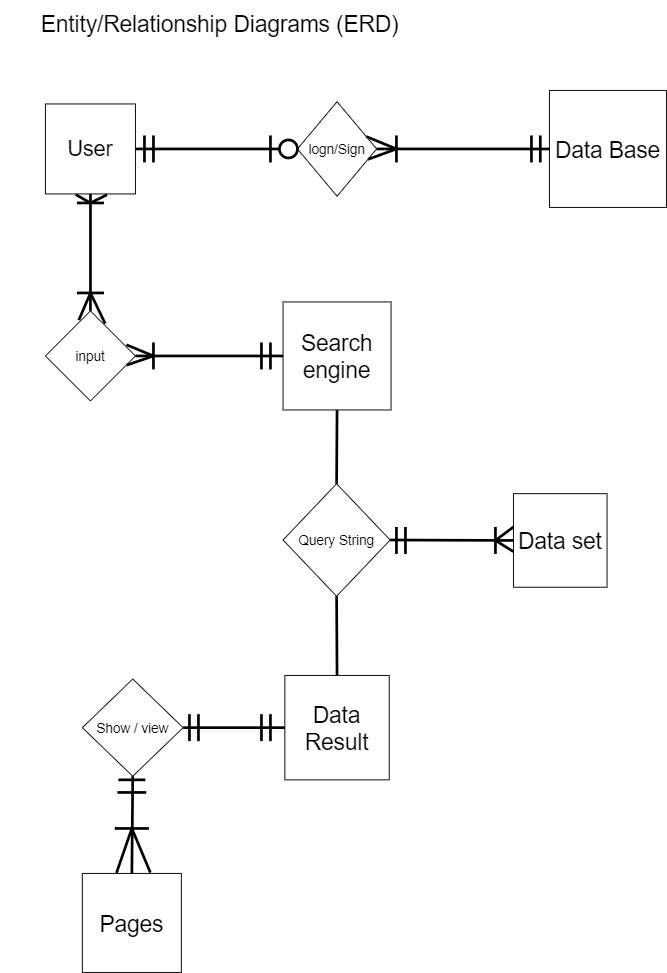

The diagram above was exported from draw.io. Its source (the exported page's mxGraphModel, read from the mxfile embedded in the PNG):
<mxGraphModel dx="2966" dy="4169" grid="1" gridSize="10" guides="1" tooltips="1" connect="1" arrows="1" fold="1" page="1" pageScale="1" pageWidth="850" pageHeight="1100" math="0" shadow="0">
  <root>
    <mxCell id="0" />
    <mxCell id="1" parent="0" />
    <mxCell id="Ruksxdd-VU-bTUppIl83-1" value="User" style="whiteSpace=wrap;html=1;aspect=fixed;fontSize=24;" vertex="1" parent="1">
      <mxGeometry x="70" y="-2075" width="100" height="100" as="geometry" />
    </mxCell>
    <mxCell id="Ruksxdd-VU-bTUppIl83-2" value="input" style="rhombus;whiteSpace=wrap;html=1;fontSize=15;" vertex="1" parent="1">
      <mxGeometry x="70" y="-1845" width="100" height="100" as="geometry" />
    </mxCell>
    <mxCell id="Ruksxdd-VU-bTUppIl83-3" value="logn/Sign" style="rhombus;whiteSpace=wrap;html=1;fontSize=15;" vertex="1" parent="1">
      <mxGeometry x="350" y="-2077.5" width="88" height="105" as="geometry" />
    </mxCell>
    <mxCell id="Ruksxdd-VU-bTUppIl83-4" value="Data Base" style="whiteSpace=wrap;html=1;aspect=fixed;fontSize=25;" vertex="1" parent="1">
      <mxGeometry x="630" y="-2090" width="130" height="130" as="geometry" />
    </mxCell>
    <mxCell id="Ruksxdd-VU-bTUppIl83-5" value="Pages" style="whiteSpace=wrap;html=1;aspect=fixed;fontSize=25;" vertex="1" parent="1">
      <mxGeometry x="111" y="-1220" width="110" height="110" as="geometry" />
    </mxCell>
    <mxCell id="Ruksxdd-VU-bTUppIl83-6" value="Query String" style="rhombus;whiteSpace=wrap;html=1;fontSize=15;" vertex="1" parent="1">
      <mxGeometry x="334" y="-1653" width="119" height="125" as="geometry" />
    </mxCell>
    <mxCell id="Ruksxdd-VU-bTUppIl83-7" value="Search engine" style="whiteSpace=wrap;html=1;aspect=fixed;fontSize=25;" vertex="1" parent="1">
      <mxGeometry x="334" y="-1855" width="120" height="120" as="geometry" />
    </mxCell>
    <mxCell id="Ruksxdd-VU-bTUppIl83-8" value="Data set" style="whiteSpace=wrap;html=1;aspect=fixed;fontSize=25;" vertex="1" parent="1">
      <mxGeometry x="590" y="-1642" width="104" height="104" as="geometry" />
    </mxCell>
    <mxCell id="Ruksxdd-VU-bTUppIl83-9" value="Show / view" style="rhombus;whiteSpace=wrap;html=1;fontSize=15;" vertex="1" parent="1">
      <mxGeometry x="111" y="-1436" width="112" height="108" as="geometry" />
    </mxCell>
    <mxCell id="Ruksxdd-VU-bTUppIl83-10" value="Data Result" style="whiteSpace=wrap;html=1;aspect=fixed;fontSize=25;" vertex="1" parent="1">
      <mxGeometry x="336" y="-1440" width="116" height="116" as="geometry" />
    </mxCell>
    <mxCell id="Ruksxdd-VU-bTUppIl83-11" value="" style="endArrow=none;html=1;rounded=0;fontSize=15;entryX=0;entryY=0.5;entryDx=0;entryDy=0;exitX=1;exitY=0.5;exitDx=0;exitDy=0;startArrow=none;" edge="1" parent="1" source="Ruksxdd-VU-bTUppIl83-29" target="Ruksxdd-VU-bTUppIl83-3">
      <mxGeometry width="50" height="50" relative="1" as="geometry">
        <mxPoint x="220" y="-2045" as="sourcePoint" />
        <mxPoint x="280" y="-2085" as="targetPoint" />
      </mxGeometry>
    </mxCell>
    <mxCell id="Ruksxdd-VU-bTUppIl83-12" value="" style="endArrow=none;html=1;rounded=0;fontSize=15;exitX=0.684;exitY=1.009;exitDx=0;exitDy=0;exitPerimeter=0;strokeWidth=3;" edge="1" parent="1" source="Ruksxdd-VU-bTUppIl83-1">
      <mxGeometry width="50" height="50" relative="1" as="geometry">
        <mxPoint x="140" y="-1972.5" as="sourcePoint" />
        <mxPoint x="120" y="-1965" as="targetPoint" />
      </mxGeometry>
    </mxCell>
    <mxCell id="Ruksxdd-VU-bTUppIl83-13" value="" style="endArrow=none;html=1;rounded=0;fontSize=15;strokeWidth=3;" edge="1" parent="1">
      <mxGeometry width="50" height="50" relative="1" as="geometry">
        <mxPoint x="320" y="-2010" as="sourcePoint" />
        <mxPoint x="320" y="-2040" as="targetPoint" />
      </mxGeometry>
    </mxCell>
    <mxCell id="Ruksxdd-VU-bTUppIl83-14" value="" style="endArrow=none;html=1;rounded=0;fontSize=15;strokeWidth=3;" edge="1" parent="1">
      <mxGeometry width="50" height="50" relative="1" as="geometry">
        <mxPoint x="190" y="-2010" as="sourcePoint" />
        <mxPoint x="190" y="-2040" as="targetPoint" />
      </mxGeometry>
    </mxCell>
    <mxCell id="Ruksxdd-VU-bTUppIl83-15" value="" style="endArrow=none;html=1;rounded=0;fontSize=15;strokeWidth=3;" edge="1" parent="1">
      <mxGeometry width="50" height="50" relative="1" as="geometry">
        <mxPoint x="135" y="-1965" as="sourcePoint" />
        <mxPoint x="105" y="-1965" as="targetPoint" />
        <Array as="points" />
      </mxGeometry>
    </mxCell>
    <mxCell id="Ruksxdd-VU-bTUppIl83-16" value="" style="endArrow=none;html=1;rounded=0;fontSize=15;strokeWidth=3;" edge="1" parent="1">
      <mxGeometry width="50" height="50" relative="1" as="geometry">
        <mxPoint x="135" y="-1865" as="sourcePoint" />
        <mxPoint x="105" y="-1865" as="targetPoint" />
      </mxGeometry>
    </mxCell>
    <mxCell id="Ruksxdd-VU-bTUppIl83-18" value="" style="endArrow=none;html=1;rounded=0;fontSize=15;exitX=0.664;exitY=0.141;exitDx=0;exitDy=0;exitPerimeter=0;strokeWidth=3;" edge="1" parent="1" source="Ruksxdd-VU-bTUppIl83-2">
      <mxGeometry width="50" height="50" relative="1" as="geometry">
        <mxPoint x="150" y="-1835" as="sourcePoint" />
        <mxPoint x="120" y="-1865" as="targetPoint" />
      </mxGeometry>
    </mxCell>
    <mxCell id="Ruksxdd-VU-bTUppIl83-19" value="" style="endArrow=none;html=1;rounded=0;fontSize=15;strokeWidth=3;" edge="1" parent="1">
      <mxGeometry width="50" height="50" relative="1" as="geometry">
        <mxPoint x="190" y="-1780" as="sourcePoint" />
        <mxPoint x="190" y="-1810" as="targetPoint" />
      </mxGeometry>
    </mxCell>
    <mxCell id="Ruksxdd-VU-bTUppIl83-20" value="" style="endArrow=none;html=1;rounded=0;fontSize=15;strokeWidth=3;exitX=0.371;exitY=0.101;exitDx=0;exitDy=0;exitPerimeter=0;" edge="1" parent="1" source="Ruksxdd-VU-bTUppIl83-2">
      <mxGeometry width="50" height="50" relative="1" as="geometry">
        <mxPoint x="110" y="-1840" as="sourcePoint" />
        <mxPoint x="120" y="-1865" as="targetPoint" />
      </mxGeometry>
    </mxCell>
    <mxCell id="Ruksxdd-VU-bTUppIl83-21" value="" style="endArrow=none;html=1;rounded=0;fontSize=15;strokeWidth=3;" edge="1" parent="1">
      <mxGeometry width="50" height="50" relative="1" as="geometry">
        <mxPoint x="320" y="-1780" as="sourcePoint" />
        <mxPoint x="320" y="-1810" as="targetPoint" />
      </mxGeometry>
    </mxCell>
    <mxCell id="Ruksxdd-VU-bTUppIl83-22" value="" style="endArrow=none;html=1;rounded=0;fontSize=15;strokeWidth=3;" edge="1" parent="1">
      <mxGeometry width="50" height="50" relative="1" as="geometry">
        <mxPoint x="310" y="-1780" as="sourcePoint" />
        <mxPoint x="310" y="-1810" as="targetPoint" />
      </mxGeometry>
    </mxCell>
    <mxCell id="Ruksxdd-VU-bTUppIl83-23" value="" style="endArrow=none;html=1;rounded=0;fontSize=15;strokeWidth=3;" edge="1" parent="1">
      <mxGeometry width="50" height="50" relative="1" as="geometry">
        <mxPoint x="460" y="-2010" as="sourcePoint" />
        <mxPoint x="460" y="-2040" as="targetPoint" />
      </mxGeometry>
    </mxCell>
    <mxCell id="Ruksxdd-VU-bTUppIl83-24" value="" style="endArrow=none;html=1;rounded=0;fontSize=15;strokeWidth=3;" edge="1" parent="1">
      <mxGeometry width="50" height="50" relative="1" as="geometry">
        <mxPoint x="619.83" y="-2010" as="sourcePoint" />
        <mxPoint x="619.83" y="-2040" as="targetPoint" />
      </mxGeometry>
    </mxCell>
    <mxCell id="Ruksxdd-VU-bTUppIl83-25" value="" style="endArrow=none;html=1;rounded=0;fontSize=15;strokeWidth=3;" edge="1" parent="1">
      <mxGeometry width="50" height="50" relative="1" as="geometry">
        <mxPoint x="180" y="-2010" as="sourcePoint" />
        <mxPoint x="180" y="-2040" as="targetPoint" />
      </mxGeometry>
    </mxCell>
    <mxCell id="Ruksxdd-VU-bTUppIl83-26" value="" style="endArrow=none;html=1;rounded=0;fontSize=15;entryX=0.891;entryY=0.61;entryDx=0;entryDy=0;entryPerimeter=0;strokeWidth=3;" edge="1" parent="1" target="Ruksxdd-VU-bTUppIl83-3">
      <mxGeometry width="50" height="50" relative="1" as="geometry">
        <mxPoint x="460" y="-2025" as="sourcePoint" />
        <mxPoint x="490" y="-1990" as="targetPoint" />
      </mxGeometry>
    </mxCell>
    <mxCell id="Ruksxdd-VU-bTUppIl83-27" value="" style="endArrow=none;html=1;rounded=0;fontSize=15;strokeWidth=3;" edge="1" parent="1">
      <mxGeometry width="50" height="50" relative="1" as="geometry">
        <mxPoint x="610" y="-2010" as="sourcePoint" />
        <mxPoint x="610" y="-2040" as="targetPoint" />
      </mxGeometry>
    </mxCell>
    <mxCell id="Ruksxdd-VU-bTUppIl83-28" value="" style="endArrow=none;html=1;rounded=0;fontSize=15;entryX=0.87;entryY=0.369;entryDx=0;entryDy=0;entryPerimeter=0;strokeWidth=3;" edge="1" parent="1" target="Ruksxdd-VU-bTUppIl83-3">
      <mxGeometry width="50" height="50" relative="1" as="geometry">
        <mxPoint x="460" y="-2025" as="sourcePoint" />
        <mxPoint x="438" y="-2105" as="targetPoint" />
      </mxGeometry>
    </mxCell>
    <mxCell id="Ruksxdd-VU-bTUppIl83-29" value="" style="ellipse;whiteSpace=wrap;html=1;fontSize=15;strokeWidth=3;" vertex="1" parent="1">
      <mxGeometry x="330" y="-2035" width="20" height="20" as="geometry" />
    </mxCell>
    <mxCell id="Ruksxdd-VU-bTUppIl83-30" value="" style="endArrow=none;html=1;rounded=0;fontSize=15;entryX=0;entryY=0.5;entryDx=0;entryDy=0;exitX=1;exitY=0.5;exitDx=0;exitDy=0;strokeWidth=3;" edge="1" parent="1" source="Ruksxdd-VU-bTUppIl83-1" target="Ruksxdd-VU-bTUppIl83-29">
      <mxGeometry width="50" height="50" relative="1" as="geometry">
        <mxPoint x="170" y="-2025" as="sourcePoint" />
        <mxPoint x="350" y="-2025" as="targetPoint" />
      </mxGeometry>
    </mxCell>
    <mxCell id="Ruksxdd-VU-bTUppIl83-31" value="" style="endArrow=none;html=1;rounded=0;fontSize=15;entryX=0;entryY=0.5;entryDx=0;entryDy=0;exitX=1;exitY=0.5;exitDx=0;exitDy=0;strokeWidth=3;" edge="1" parent="1" source="Ruksxdd-VU-bTUppIl83-3" target="Ruksxdd-VU-bTUppIl83-4">
      <mxGeometry width="50" height="50" relative="1" as="geometry">
        <mxPoint x="370" y="-2095" as="sourcePoint" />
        <mxPoint x="420" y="-2145" as="targetPoint" />
      </mxGeometry>
    </mxCell>
    <mxCell id="Ruksxdd-VU-bTUppIl83-37" value="" style="endArrow=none;html=1;rounded=0;fontSize=15;entryX=0.5;entryY=1;entryDx=0;entryDy=0;exitX=0.5;exitY=0;exitDx=0;exitDy=0;strokeWidth=3;" edge="1" parent="1" source="Ruksxdd-VU-bTUppIl83-2" target="Ruksxdd-VU-bTUppIl83-1">
      <mxGeometry width="50" height="50" relative="1" as="geometry">
        <mxPoint x="90" y="-1895" as="sourcePoint" />
        <mxPoint x="140" y="-1945" as="targetPoint" />
      </mxGeometry>
    </mxCell>
    <mxCell id="Ruksxdd-VU-bTUppIl83-38" value="" style="endArrow=none;html=1;rounded=0;fontSize=15;exitX=0.336;exitY=1.007;exitDx=0;exitDy=0;exitPerimeter=0;strokeWidth=3;" edge="1" parent="1" source="Ruksxdd-VU-bTUppIl83-1">
      <mxGeometry width="50" height="50" relative="1" as="geometry">
        <mxPoint x="110" y="-1975" as="sourcePoint" />
        <mxPoint x="120" y="-1965" as="targetPoint" />
        <Array as="points">
          <mxPoint x="120" y="-1965" />
        </Array>
      </mxGeometry>
    </mxCell>
    <mxCell id="Ruksxdd-VU-bTUppIl83-39" value="" style="endArrow=none;html=1;rounded=0;fontSize=15;entryX=0;entryY=0.5;entryDx=0;entryDy=0;exitX=1;exitY=0.5;exitDx=0;exitDy=0;strokeWidth=3;" edge="1" parent="1" source="Ruksxdd-VU-bTUppIl83-2" target="Ruksxdd-VU-bTUppIl83-7">
      <mxGeometry width="50" height="50" relative="1" as="geometry">
        <mxPoint x="200" y="-1765" as="sourcePoint" />
        <mxPoint x="250" y="-1815" as="targetPoint" />
      </mxGeometry>
    </mxCell>
    <mxCell id="Ruksxdd-VU-bTUppIl83-43" value="" style="endArrow=none;html=1;rounded=0;fontSize=15;strokeWidth=3;entryX=0.9;entryY=0.376;entryDx=0;entryDy=0;entryPerimeter=0;" edge="1" parent="1" target="Ruksxdd-VU-bTUppIl83-2">
      <mxGeometry width="50" height="50" relative="1" as="geometry">
        <mxPoint x="190" y="-1795" as="sourcePoint" />
        <mxPoint x="160" y="-1805" as="targetPoint" />
        <Array as="points" />
      </mxGeometry>
    </mxCell>
    <mxCell id="Ruksxdd-VU-bTUppIl83-44" value="" style="endArrow=none;html=1;rounded=0;fontSize=15;entryX=0;entryY=0.5;entryDx=0;entryDy=0;exitX=1;exitY=0.5;exitDx=0;exitDy=0;strokeWidth=3;" edge="1" parent="1" source="Ruksxdd-VU-bTUppIl83-6" target="Ruksxdd-VU-bTUppIl83-8">
      <mxGeometry width="50" height="50" relative="1" as="geometry">
        <mxPoint x="500" y="-1605" as="sourcePoint" />
        <mxPoint x="500" y="-1635" as="targetPoint" />
      </mxGeometry>
    </mxCell>
    <mxCell id="Ruksxdd-VU-bTUppIl83-45" value="" style="endArrow=none;html=1;rounded=0;fontSize=15;exitX=0.903;exitY=0.602;exitDx=0;exitDy=0;exitPerimeter=0;strokeWidth=3;" edge="1" parent="1" source="Ruksxdd-VU-bTUppIl83-2">
      <mxGeometry width="50" height="50" relative="1" as="geometry">
        <mxPoint x="160" y="-1745" as="sourcePoint" />
        <mxPoint x="190" y="-1795" as="targetPoint" />
      </mxGeometry>
    </mxCell>
    <mxCell id="Ruksxdd-VU-bTUppIl83-46" value="" style="endArrow=none;html=1;rounded=0;fontSize=15;entryX=0.5;entryY=1;entryDx=0;entryDy=0;exitX=0.5;exitY=0;exitDx=0;exitDy=0;strokeWidth=3;" edge="1" parent="1" source="Ruksxdd-VU-bTUppIl83-6" target="Ruksxdd-VU-bTUppIl83-7">
      <mxGeometry width="50" height="50" relative="1" as="geometry">
        <mxPoint x="320" y="-1645" as="sourcePoint" />
        <mxPoint x="370" y="-1695" as="targetPoint" />
      </mxGeometry>
    </mxCell>
    <mxCell id="Ruksxdd-VU-bTUppIl83-47" value="" style="endArrow=none;html=1;rounded=0;fontSize=15;strokeWidth=3;" edge="1" parent="1">
      <mxGeometry width="50" height="50" relative="1" as="geometry">
        <mxPoint x="240" y="-1367" as="sourcePoint" />
        <mxPoint x="240" y="-1397" as="targetPoint" />
      </mxGeometry>
    </mxCell>
    <mxCell id="Ruksxdd-VU-bTUppIl83-48" value="" style="endArrow=none;html=1;rounded=0;fontSize=15;entryX=-0.003;entryY=0.618;entryDx=0;entryDy=0;entryPerimeter=0;strokeWidth=3;" edge="1" parent="1" target="Ruksxdd-VU-bTUppIl83-8">
      <mxGeometry width="50" height="50" relative="1" as="geometry">
        <mxPoint x="570" y="-1590" as="sourcePoint" />
        <mxPoint x="559.55" y="-1568" as="targetPoint" />
      </mxGeometry>
    </mxCell>
    <mxCell id="Ruksxdd-VU-bTUppIl83-49" value="" style="endArrow=none;html=1;rounded=0;fontSize=15;strokeWidth=3;" edge="1" parent="1">
      <mxGeometry width="50" height="50" relative="1" as="geometry">
        <mxPoint x="460" y="-1575" as="sourcePoint" />
        <mxPoint x="460" y="-1605" as="targetPoint" />
      </mxGeometry>
    </mxCell>
    <mxCell id="Ruksxdd-VU-bTUppIl83-50" value="" style="endArrow=none;html=1;rounded=0;fontSize=15;strokeWidth=3;" edge="1" parent="1">
      <mxGeometry width="50" height="50" relative="1" as="geometry">
        <mxPoint x="470" y="-1575" as="sourcePoint" />
        <mxPoint x="470" y="-1605" as="targetPoint" />
      </mxGeometry>
    </mxCell>
    <mxCell id="Ruksxdd-VU-bTUppIl83-51" value="" style="endArrow=none;html=1;rounded=0;fontSize=15;strokeWidth=3;" edge="1" parent="1">
      <mxGeometry width="50" height="50" relative="1" as="geometry">
        <mxPoint x="570" y="-1590" as="sourcePoint" />
        <mxPoint x="590" y="-1605" as="targetPoint" />
      </mxGeometry>
    </mxCell>
    <mxCell id="Ruksxdd-VU-bTUppIl83-52" value="" style="endArrow=none;html=1;rounded=0;fontSize=15;strokeWidth=3;" edge="1" parent="1">
      <mxGeometry width="50" height="50" relative="1" as="geometry">
        <mxPoint x="570" y="-1575" as="sourcePoint" />
        <mxPoint x="570" y="-1605" as="targetPoint" />
      </mxGeometry>
    </mxCell>
    <mxCell id="Ruksxdd-VU-bTUppIl83-53" value="" style="endArrow=none;html=1;rounded=0;fontSize=25;entryX=0.5;entryY=1;entryDx=0;entryDy=0;exitX=0.5;exitY=0;exitDx=0;exitDy=0;strokeWidth=3;" edge="1" parent="1" source="Ruksxdd-VU-bTUppIl83-10" target="Ruksxdd-VU-bTUppIl83-6">
      <mxGeometry width="50" height="50" relative="1" as="geometry">
        <mxPoint x="470" y="-1375" as="sourcePoint" />
        <mxPoint x="520" y="-1425" as="targetPoint" />
      </mxGeometry>
    </mxCell>
    <mxCell id="Ruksxdd-VU-bTUppIl83-54" value="" style="endArrow=none;html=1;rounded=0;fontSize=25;entryX=0;entryY=0.5;entryDx=0;entryDy=0;exitX=1;exitY=0.5;exitDx=0;exitDy=0;strokeWidth=3;" edge="1" parent="1" source="Ruksxdd-VU-bTUppIl83-9" target="Ruksxdd-VU-bTUppIl83-10">
      <mxGeometry width="50" height="50" relative="1" as="geometry">
        <mxPoint x="230" y="-1305" as="sourcePoint" />
        <mxPoint x="280" y="-1355" as="targetPoint" />
      </mxGeometry>
    </mxCell>
    <mxCell id="Ruksxdd-VU-bTUppIl83-55" value="" style="endArrow=none;html=1;rounded=0;fontSize=15;strokeWidth=3;" edge="1" parent="1">
      <mxGeometry width="50" height="50" relative="1" as="geometry">
        <mxPoint x="230" y="-1367" as="sourcePoint" />
        <mxPoint x="230" y="-1397" as="targetPoint" />
      </mxGeometry>
    </mxCell>
    <mxCell id="Ruksxdd-VU-bTUppIl83-56" value="" style="endArrow=none;html=1;rounded=0;fontSize=15;strokeWidth=3;" edge="1" parent="1">
      <mxGeometry width="50" height="50" relative="1" as="geometry">
        <mxPoint x="310" y="-1367" as="sourcePoint" />
        <mxPoint x="310" y="-1397" as="targetPoint" />
      </mxGeometry>
    </mxCell>
    <mxCell id="Ruksxdd-VU-bTUppIl83-57" value="" style="endArrow=none;html=1;rounded=0;fontSize=15;strokeWidth=3;" edge="1" parent="1">
      <mxGeometry width="50" height="50" relative="1" as="geometry">
        <mxPoint x="320" y="-1367" as="sourcePoint" />
        <mxPoint x="320" y="-1397" as="targetPoint" />
      </mxGeometry>
    </mxCell>
    <mxCell id="Ruksxdd-VU-bTUppIl83-59" value="" style="endArrow=none;html=1;rounded=0;fontSize=15;entryX=0.5;entryY=1;entryDx=0;entryDy=0;exitX=0.5;exitY=0;exitDx=0;exitDy=0;strokeWidth=3;" edge="1" parent="1" source="Ruksxdd-VU-bTUppIl83-5" target="Ruksxdd-VU-bTUppIl83-9">
      <mxGeometry width="50" height="50" relative="1" as="geometry">
        <mxPoint x="230" y="-1205" as="sourcePoint" />
        <mxPoint x="280" y="-1255" as="targetPoint" />
      </mxGeometry>
    </mxCell>
    <mxCell id="Ruksxdd-VU-bTUppIl83-60" value="" style="endArrow=none;html=1;rounded=0;fontSize=15;strokeWidth=3;" edge="1" parent="1">
      <mxGeometry width="50" height="50" relative="1" as="geometry">
        <mxPoint x="182" y="-1310" as="sourcePoint" />
        <mxPoint x="150" y="-1310" as="targetPoint" />
      </mxGeometry>
    </mxCell>
    <mxCell id="Ruksxdd-VU-bTUppIl83-61" value="" style="endArrow=none;html=1;rounded=0;fontSize=15;strokeWidth=3;" edge="1" parent="1">
      <mxGeometry width="50" height="50" relative="1" as="geometry">
        <mxPoint x="181" y="-1324" as="sourcePoint" />
        <mxPoint x="151" y="-1324" as="targetPoint" />
      </mxGeometry>
    </mxCell>
    <mxCell id="Ruksxdd-VU-bTUppIl83-62" value="" style="endArrow=none;html=1;rounded=0;fontSize=15;strokeWidth=3;" edge="1" parent="1">
      <mxGeometry width="50" height="50" relative="1" as="geometry">
        <mxPoint x="185" y="-1270" as="sourcePoint" />
        <mxPoint x="147" y="-1270" as="targetPoint" />
      </mxGeometry>
    </mxCell>
    <mxCell id="Ruksxdd-VU-bTUppIl83-63" value="" style="endArrow=none;html=1;rounded=0;fontSize=15;entryX=0.687;entryY=-0.009;entryDx=0;entryDy=0;entryPerimeter=0;strokeWidth=3;" edge="1" parent="1" target="Ruksxdd-VU-bTUppIl83-5">
      <mxGeometry width="50" height="50" relative="1" as="geometry">
        <mxPoint x="166" y="-1270" as="sourcePoint" />
        <mxPoint x="221" y="-1185" as="targetPoint" />
      </mxGeometry>
    </mxCell>
    <mxCell id="Ruksxdd-VU-bTUppIl83-64" value="" style="endArrow=none;html=1;rounded=0;fontSize=15;strokeWidth=3;entryX=0.345;entryY=-0.006;entryDx=0;entryDy=0;entryPerimeter=0;" edge="1" parent="1" target="Ruksxdd-VU-bTUppIl83-5">
      <mxGeometry width="50" height="50" relative="1" as="geometry">
        <mxPoint x="166" y="-1270" as="sourcePoint" />
        <mxPoint x="170" y="-1165" as="targetPoint" />
      </mxGeometry>
    </mxCell>
    <mxCell id="Ruksxdd-VU-bTUppIl83-65" value="Entity/Relationship Diagrams (ERD)" style="text;html=1;strokeColor=none;fillColor=none;align=center;verticalAlign=middle;whiteSpace=wrap;rounded=0;fontSize=25;" vertex="1" parent="1">
      <mxGeometry x="20" y="-2190" width="488" height="50" as="geometry" />
    </mxCell>
  </root>
</mxGraphModel>